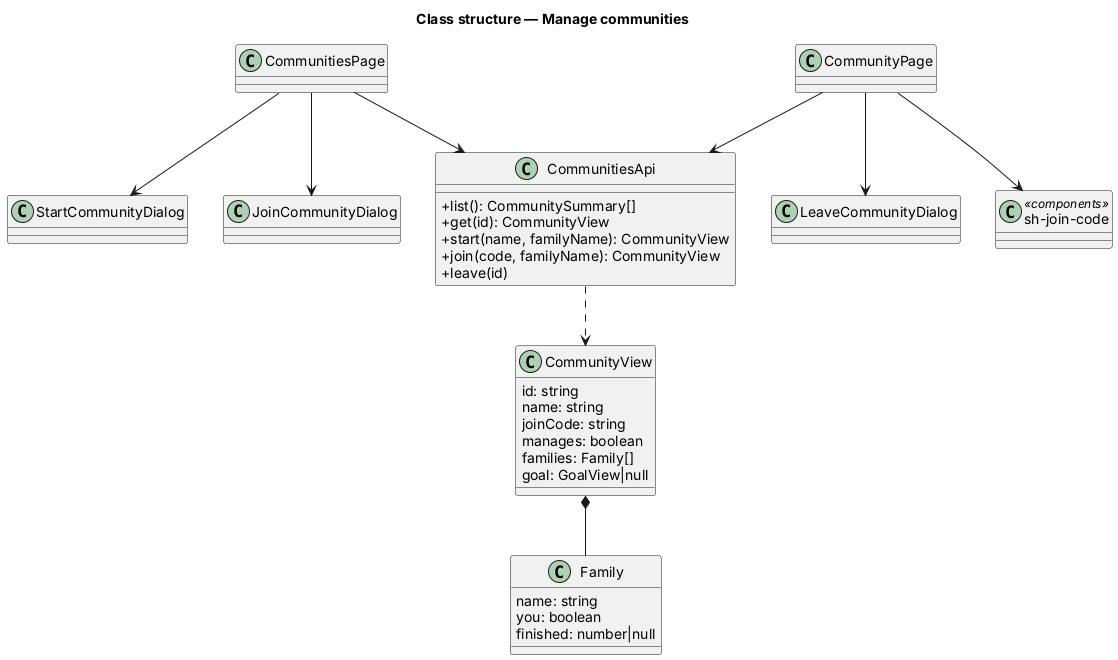

The diagram above was rendered by PlantUML. Its source (embedded in the PNG):
@startuml
title Class structure — Manage communities
skinparam classAttributeIconSize 0
class CommunitiesPage
class CommunityPage
class StartCommunityDialog
class JoinCommunityDialog
class LeaveCommunityDialog
class CommunitiesApi {
  +list(): CommunitySummary[]
  +get(id): CommunityView
  +start(name, familyName): CommunityView
  +join(code, familyName): CommunityView
  +leave(id)
}
class CommunityView {
  id: string
  name: string
  joinCode: string
  manages: boolean
  families: Family[]
  goal: GoalView|null
}
class Family {
  name: string
  you: boolean
  finished: number|null
}
class "sh-join-code" as JoinCode <<components>>
CommunitiesPage --> StartCommunityDialog
CommunitiesPage --> JoinCommunityDialog
CommunityPage --> LeaveCommunityDialog
CommunityPage --> JoinCode
CommunitiesPage --> CommunitiesApi
CommunityPage --> CommunitiesApi
CommunitiesApi ..> CommunityView
CommunityView *-- Family
@enduml